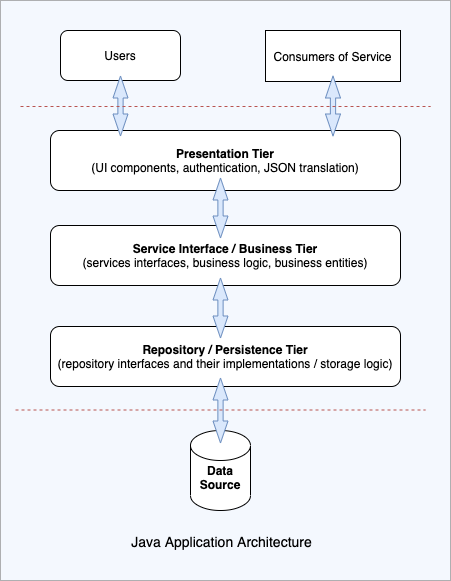

The diagram above was exported from draw.io. Its source (the exported page's mxGraphModel, read from the mxfile embedded in the PNG):
<mxGraphModel dx="946" dy="680" grid="1" gridSize="10" guides="1" tooltips="1" connect="1" arrows="1" fold="1" page="1" pageScale="1" pageWidth="850" pageHeight="1100" math="0" shadow="0">
  <root>
    <mxCell id="0" />
    <mxCell id="1" parent="0" />
    <mxCell id="2" value="" style="verticalLabelPosition=bottom;verticalAlign=top;html=1;shape=mxgraph.basic.rect;fillColor2=none;strokeWidth=1;size=20;indent=5;fontSize=14;fillColor=#DAE8FC;opacity=30;" vertex="1" parent="1">
      <mxGeometry x="160" y="20" width="450" height="580" as="geometry" />
    </mxCell>
    <mxCell id="3" value="&lt;b&gt;&lt;br&gt;Data&lt;br&gt;Source&lt;/b&gt;" style="shape=cylinder2;whiteSpace=wrap;html=1;boundedLbl=1;backgroundOutline=1;size=15;" vertex="1" parent="1">
      <mxGeometry x="350" y="450" width="60" height="80" as="geometry" />
    </mxCell>
    <mxCell id="4" value="&lt;b&gt;Repository / Persistence&amp;nbsp;&lt;/b&gt;&lt;b&gt;Tier&lt;/b&gt;&lt;br&gt;(repository interfaces and their implementations / storage logic)" style="rounded=1;whiteSpace=wrap;html=1;align=center;" vertex="1" parent="1">
      <mxGeometry x="210" y="346" width="350" height="60" as="geometry" />
    </mxCell>
    <mxCell id="5" value="&lt;b&gt;Service Interface / Business Tier&lt;/b&gt;&lt;br&gt;(services interfaces, business logic, business entities)" style="rounded=1;whiteSpace=wrap;html=1;" vertex="1" parent="1">
      <mxGeometry x="210" y="245" width="350" height="60" as="geometry" />
    </mxCell>
    <mxCell id="6" value="&lt;b&gt;Presentation Tier&lt;/b&gt;&lt;br&gt;(UI components, authentication, JSON translation)" style="rounded=1;whiteSpace=wrap;html=1;" vertex="1" parent="1">
      <mxGeometry x="210" y="150" width="350" height="60" as="geometry" />
    </mxCell>
    <mxCell id="7" value="Consumers of Service" style="rounded=0;whiteSpace=wrap;html=1;" vertex="1" parent="1">
      <mxGeometry x="425" y="50" width="135" height="51" as="geometry" />
    </mxCell>
    <mxCell id="8" value="Users" style="rounded=1;whiteSpace=wrap;html=1;" vertex="1" parent="1">
      <mxGeometry x="220" y="50" width="120" height="50" as="geometry" />
    </mxCell>
    <mxCell id="9" value="" style="html=1;shadow=0;dashed=0;align=center;verticalAlign=middle;shape=mxgraph.arrows2.twoWayArrow;dy=0.65;dx=22;rotation=90;fillColor=#dae8fc;strokeColor=#6c8ebf;" vertex="1" parent="1">
      <mxGeometry x="347.5" y="422.5" width="65" height="15" as="geometry" />
    </mxCell>
    <mxCell id="10" value="" style="html=1;shadow=0;dashed=0;align=center;verticalAlign=middle;shape=mxgraph.arrows2.twoWayArrow;dy=0.65;dx=22;rotation=90;fillColor=#dae8fc;strokeColor=#6c8ebf;" vertex="1" parent="1">
      <mxGeometry x="350" y="320" width="60" height="15" as="geometry" />
    </mxCell>
    <mxCell id="11" value="" style="html=1;shadow=0;dashed=0;align=center;verticalAlign=middle;shape=mxgraph.arrows2.twoWayArrow;dy=0.65;dx=22;rotation=90;fillColor=#dae8fc;strokeColor=#6c8ebf;" vertex="1" parent="1">
      <mxGeometry x="350" y="220" width="60" height="15" as="geometry" />
    </mxCell>
    <mxCell id="12" value="" style="html=1;shadow=0;dashed=0;align=center;verticalAlign=middle;shape=mxgraph.arrows2.twoWayArrow;dy=0.65;dx=22;rotation=90;fillColor=#dae8fc;strokeColor=#6c8ebf;" vertex="1" parent="1">
      <mxGeometry x="462.5" y="118" width="60" height="15" as="geometry" />
    </mxCell>
    <mxCell id="13" value="" style="html=1;shadow=0;dashed=0;align=center;verticalAlign=middle;shape=mxgraph.arrows2.twoWayArrow;dy=0.65;dx=22;rotation=90;fillColor=#dae8fc;strokeColor=#6c8ebf;" vertex="1" parent="1">
      <mxGeometry x="250" y="118" width="60" height="15" as="geometry" />
    </mxCell>
    <mxCell id="14" value="" style="endArrow=none;dashed=1;html=1;fillColor=#f8cecc;strokeColor=#b85450;" edge="1" parent="1">
      <mxGeometry width="50" height="50" relative="1" as="geometry">
        <mxPoint x="180" y="126" as="sourcePoint" />
        <mxPoint x="590" y="126" as="targetPoint" />
      </mxGeometry>
    </mxCell>
    <mxCell id="15" value="" style="endArrow=none;dashed=1;html=1;fillColor=#f8cecc;strokeColor=#b85450;" edge="1" parent="1">
      <mxGeometry width="50" height="50" relative="1" as="geometry">
        <mxPoint x="175" y="429.5" as="sourcePoint" />
        <mxPoint x="585" y="429.5" as="targetPoint" />
      </mxGeometry>
    </mxCell>
    <mxCell id="16" value="Java Application Architecture" style="text;html=1;align=center;verticalAlign=middle;resizable=0;points=[];autosize=1;fontSize=14;" vertex="1" parent="1">
      <mxGeometry x="285.5" y="551" width="190" height="20" as="geometry" />
    </mxCell>
  </root>
</mxGraphModel>